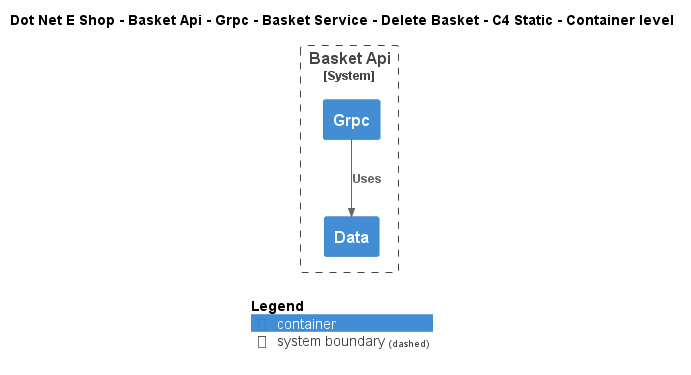

The diagram above was rendered by PlantUML. Its source (embedded in the PNG):
@startuml
!include ..\..\..\..\..\..\..\..\..\.c4s\C4_Container.puml

AddElementTag("c4interflow:lifecycle:new", $bgColor=green, $fontColor=#ffffff, $borderColor=green, $shadowing="False")
AddElementTag("c4interflow:lifecycle:changed", $bgColor=orange, $fontColor=#ffffff, $borderColor=orange, $shadowing="False")
AddElementTag("c4interflow:lifecycle:removed", $bgColor=red, $fontColor=#ffffff, $borderColor=red, $shadowing="False")

AddRelTag("c4interflow:lifecycle:new", $textColor=green, $lineColor=green)
AddRelTag("c4interflow:lifecycle:changed", $textColor=orange, $lineColor=orange)
AddRelTag("c4interflow:lifecycle:removed", $textColor=red, $lineColor=red)

SHOW_PERSON_PORTRAIT()
LAYOUT_TOP_DOWN()

skinparam linetype polyline

title Dot Net E Shop - Basket Api - Grpc - Basket Service - Delete Basket - C4 Static - Container level


System_Boundary(DotNetEShop.SoftwareSystems.BasketApi, "Basket Api") {
    Container(DotNetEShop.SoftwareSystems.BasketApi.Containers.Grpc, "Grpc", "", "")
    Container(DotNetEShop.SoftwareSystems.BasketApi.Containers.Data, "Data", "", "")
}

Rel(DotNetEShop.SoftwareSystems.BasketApi.Containers.Grpc, DotNetEShop.SoftwareSystems.BasketApi.Containers.Data, "Uses")


SHOW_LEGEND()
@enduml